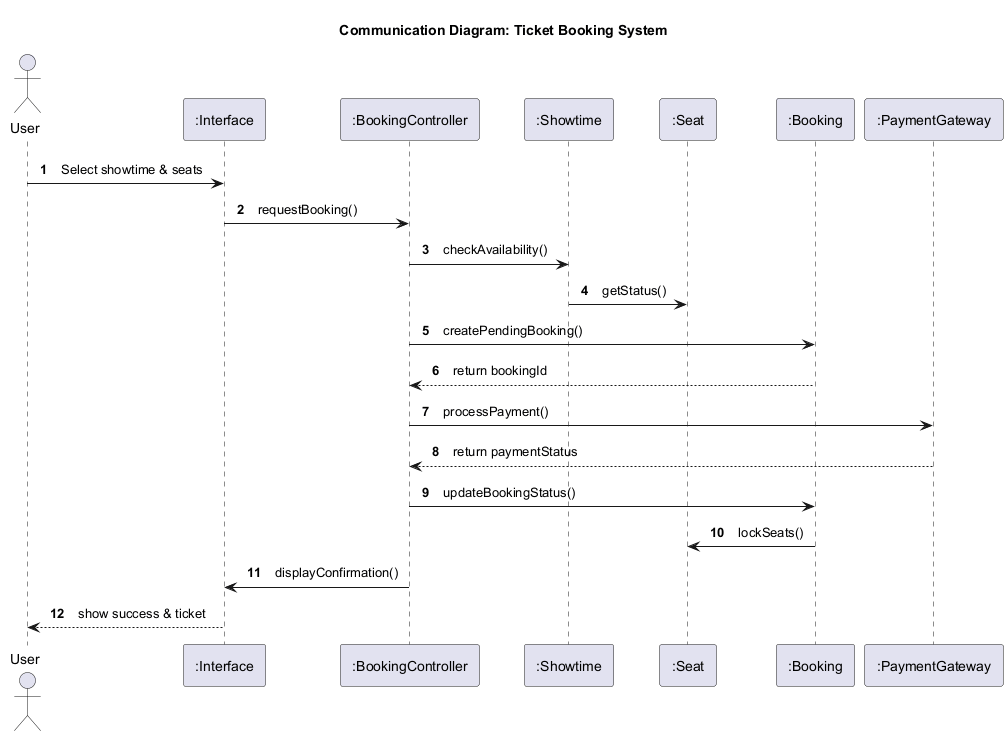

The diagram above was rendered by PlantUML. Its source (embedded in the PNG):
@startuml ticket_booking_communication_diagram
title Communication Diagram: Ticket Booking System

' Skin parameters for cleaner layout
skinparam nodesep 60
skinparam ranksep 60
skinparam padding 5

' Define Actors and Objects
actor "User" as user
participant ":Interface" as ui
participant ":BookingController" as controller
participant ":Showtime" as showtime
participant ":Seat" as seat
participant ":Booking" as booking
participant ":PaymentGateway" as payment

' Communication Steps (represented via Sequence)
autonumber
user -> ui : Select showtime & seats
ui -> controller : requestBooking()

controller -> showtime : checkAvailability()
showtime -> seat : getStatus()

controller -> booking : createPendingBooking()
booking --> controller : return bookingId

controller -> payment : processPayment()
payment --> controller : return paymentStatus

controller -> booking : updateBookingStatus()
booking -> seat : lockSeats()

controller -> ui : displayConfirmation()
ui --> user : show success & ticket

@enduml